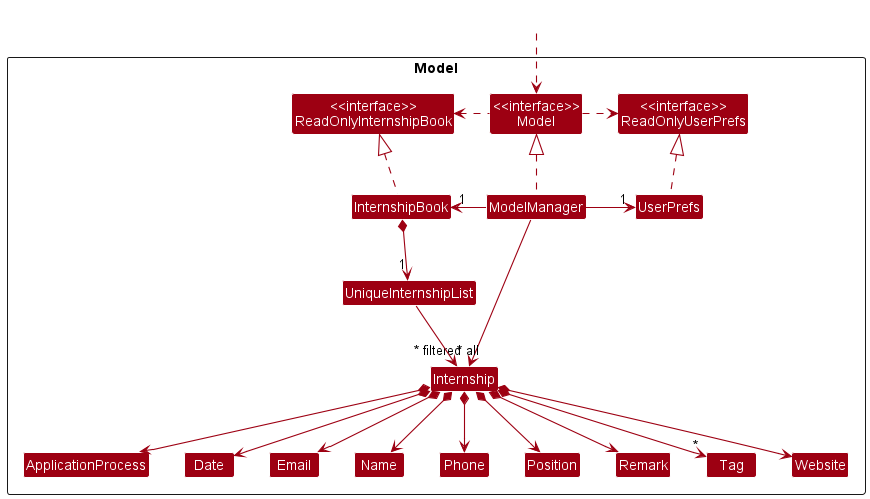

The diagram above was rendered by PlantUML. Its source (embedded in the PNG):
@startuml
!include style.puml
skinparam arrowThickness 1.1
skinparam arrowColor MODEL_COLOR
skinparam classBackgroundColor MODEL_COLOR

Package Model <<Rectangle>>{
Class "<<interface>>\nReadOnlyInternshipBook" as ReadOnlyInternshipBook
Class "<<interface>>\nReadOnlyUserPrefs" as ReadOnlyUserPrefs
Class "<<interface>>\nModel" as Model
Class InternshipBook
Class ModelManager
Class UserPrefs

Class UniqueInternshipList
Class ApplicationProcess
Class Date
Class Email
Class Internship
Class Name
Class Phone
Class Position
Class Remark
Class Tag
Class Website

}

Class HiddenOutside #FFFFFF
HiddenOutside ..> Model

InternshipBook .up.|> ReadOnlyInternshipBook

ModelManager .up.|> Model
Model .right.> ReadOnlyUserPrefs
Model .left.> ReadOnlyInternshipBook
ModelManager -left-> "1" InternshipBook
ModelManager -right-> "1" UserPrefs
UserPrefs .up.|> ReadOnlyUserPrefs

InternshipBook *--> "1" UniqueInternshipList
ModelManager -->"~* filtered" Internship
UniqueInternshipList --> "~* all" Internship
Internship *--> Name
Internship *--> Position
Internship *--> ApplicationProcess
Internship *--> Date
Internship *--> Phone
Internship *--> Email
Internship *--> Remark
Internship *--> Website
Internship *--> "*" Tag


@enduml